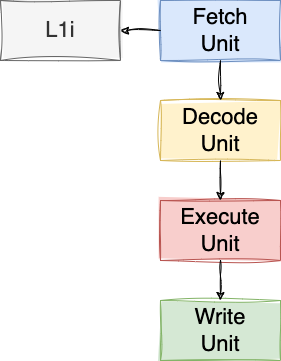

The diagram above was exported from draw.io. Its source (the exported page's mxGraphModel, read from the mxfile embedded in the PNG):
<mxGraphModel dx="1242" dy="819" grid="1" gridSize="10" guides="1" tooltips="1" connect="1" arrows="1" fold="1" page="1" pageScale="1" pageWidth="850" pageHeight="1100" math="0" shadow="0">
  <root>
    <mxCell id="0" />
    <mxCell id="1" parent="0" />
    <mxCell id="kS_1S3uA9MmibY_gHwAL-1" value="Fetch&lt;br&gt;Unit" style="rounded=0;whiteSpace=wrap;html=1;sketch=1;curveFitting=1;jiggle=2;fontSize=22;fillStyle=solid;fillColor=#dae8fc;strokeColor=#6c8ebf;" parent="1" vertex="1">
      <mxGeometry x="240" y="160" width="120" height="60" as="geometry" />
    </mxCell>
    <mxCell id="kS_1S3uA9MmibY_gHwAL-2" value="Decode&lt;br&gt;Unit" style="rounded=0;whiteSpace=wrap;html=1;sketch=1;curveFitting=1;jiggle=2;fontSize=22;fillStyle=solid;fillColor=#fff2cc;strokeColor=#d6b656;" parent="1" vertex="1">
      <mxGeometry x="240" y="260" width="120" height="60" as="geometry" />
    </mxCell>
    <mxCell id="kS_1S3uA9MmibY_gHwAL-3" value="" style="endArrow=classic;html=1;rounded=0;exitX=0.5;exitY=1;exitDx=0;exitDy=0;sketch=1;curveFitting=1;jiggle=2;" parent="1" source="kS_1S3uA9MmibY_gHwAL-1" target="kS_1S3uA9MmibY_gHwAL-2" edge="1">
      <mxGeometry width="50" height="50" relative="1" as="geometry">
        <mxPoint x="400" y="450" as="sourcePoint" />
        <mxPoint x="450" y="400" as="targetPoint" />
      </mxGeometry>
    </mxCell>
    <mxCell id="kS_1S3uA9MmibY_gHwAL-4" value="Execute&lt;br&gt;Unit" style="rounded=0;whiteSpace=wrap;html=1;sketch=1;curveFitting=1;jiggle=2;fontSize=22;fillStyle=solid;fillColor=#f8cecc;strokeColor=#b85450;" parent="1" vertex="1">
      <mxGeometry x="240" y="360" width="120" height="60" as="geometry" />
    </mxCell>
    <mxCell id="kS_1S3uA9MmibY_gHwAL-5" value="Write&lt;br&gt;Unit" style="rounded=0;whiteSpace=wrap;html=1;sketch=1;curveFitting=1;jiggle=2;fontSize=22;fillStyle=solid;fillColor=#d5e8d4;strokeColor=#82b366;" parent="1" vertex="1">
      <mxGeometry x="240" y="460" width="120" height="60" as="geometry" />
    </mxCell>
    <mxCell id="kS_1S3uA9MmibY_gHwAL-6" value="" style="endArrow=classic;html=1;rounded=0;sketch=1;curveFitting=1;jiggle=2;entryX=0.5;entryY=0;entryDx=0;entryDy=0;" parent="1" target="kS_1S3uA9MmibY_gHwAL-4" edge="1">
      <mxGeometry width="50" height="50" relative="1" as="geometry">
        <mxPoint x="300" y="320" as="sourcePoint" />
        <mxPoint x="310" y="270" as="targetPoint" />
      </mxGeometry>
    </mxCell>
    <mxCell id="kS_1S3uA9MmibY_gHwAL-7" value="" style="endArrow=classic;html=1;rounded=0;sketch=1;curveFitting=1;jiggle=2;entryX=0.5;entryY=0;entryDx=0;entryDy=0;exitX=0.5;exitY=1;exitDx=0;exitDy=0;" parent="1" source="kS_1S3uA9MmibY_gHwAL-4" target="kS_1S3uA9MmibY_gHwAL-5" edge="1">
      <mxGeometry width="50" height="50" relative="1" as="geometry">
        <mxPoint x="310" y="330" as="sourcePoint" />
        <mxPoint x="310" y="370" as="targetPoint" />
      </mxGeometry>
    </mxCell>
    <mxCell id="kS_1S3uA9MmibY_gHwAL-8" value="L1i" style="rounded=0;whiteSpace=wrap;html=1;sketch=1;curveFitting=1;jiggle=2;fontSize=22;fillStyle=solid;fillColor=#f5f5f5;fontColor=#333333;strokeColor=#666666;" parent="1" vertex="1">
      <mxGeometry x="80" y="160" width="120" height="60" as="geometry" />
    </mxCell>
    <mxCell id="kS_1S3uA9MmibY_gHwAL-9" value="" style="endArrow=classic;html=1;rounded=0;exitX=0;exitY=0.5;exitDx=0;exitDy=0;sketch=1;curveFitting=1;jiggle=2;entryX=1;entryY=0.5;entryDx=0;entryDy=0;" parent="1" source="kS_1S3uA9MmibY_gHwAL-1" target="kS_1S3uA9MmibY_gHwAL-8" edge="1">
      <mxGeometry width="50" height="50" relative="1" as="geometry">
        <mxPoint x="310" y="230" as="sourcePoint" />
        <mxPoint x="310" y="270" as="targetPoint" />
      </mxGeometry>
    </mxCell>
  </root>
</mxGraphModel>